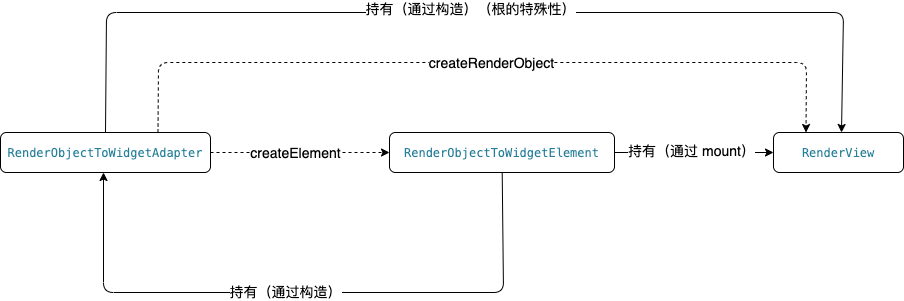

The diagram above was exported from draw.io. Its source (the exported page's mxGraphModel, read from the mxfile embedded in the PNG):
<mxGraphModel dx="1078" dy="498" grid="1" gridSize="10" guides="1" tooltips="1" connect="1" arrows="1" fold="1" page="1" pageScale="1" pageWidth="1200" pageHeight="1600" background="#ffffff" math="0" shadow="0">
  <root>
    <mxCell id="0" />
    <mxCell id="1" parent="0" />
    <mxCell id="6" style="edgeStyle=none;html=1;dashed=1;" edge="1" parent="1" source="2" target="3">
      <mxGeometry relative="1" as="geometry" />
    </mxCell>
    <mxCell id="7" value="createElement" style="edgeLabel;html=1;align=center;verticalAlign=middle;resizable=0;points=[];fontSize=14;" vertex="1" connectable="0" parent="6">
      <mxGeometry x="-0.0588" relative="1" as="geometry">
        <mxPoint as="offset" />
      </mxGeometry>
    </mxCell>
    <mxCell id="12" style="edgeStyle=none;html=1;entryX=0.5;entryY=0;entryDx=0;entryDy=0;exitX=0.5;exitY=0;exitDx=0;exitDy=0;" edge="1" parent="1" source="2">
      <mxGeometry relative="1" as="geometry">
        <mxPoint x="858" y="190" as="targetPoint" />
        <mxPoint x="124.71428571428578" y="190" as="sourcePoint" />
        <Array as="points">
          <mxPoint x="123" y="70" />
          <mxPoint x="453" y="70" />
          <mxPoint x="860" y="70" />
        </Array>
      </mxGeometry>
    </mxCell>
    <mxCell id="13" value="持有（通过构造）（根的特殊性）" style="edgeLabel;html=1;align=center;verticalAlign=middle;resizable=0;points=[];fontSize=14;" vertex="1" connectable="0" parent="12">
      <mxGeometry x="-0.0083" y="4" relative="1" as="geometry">
        <mxPoint as="offset" />
      </mxGeometry>
    </mxCell>
    <mxCell id="14" style="edgeStyle=none;html=1;dashed=1;exitX=0.75;exitY=0;exitDx=0;exitDy=0;entryX=0.25;entryY=0;entryDx=0;entryDy=0;" edge="1" parent="1" source="2" target="4">
      <mxGeometry relative="1" as="geometry">
        <mxPoint x="810" y="120" as="targetPoint" />
        <Array as="points">
          <mxPoint x="175" y="120" />
          <mxPoint x="823" y="120" />
        </Array>
      </mxGeometry>
    </mxCell>
    <mxCell id="16" value="createRenderObject" style="edgeLabel;html=1;align=center;verticalAlign=middle;resizable=0;points=[];fontSize=14;" vertex="1" connectable="0" parent="14">
      <mxGeometry x="0.0228" relative="1" as="geometry">
        <mxPoint as="offset" />
      </mxGeometry>
    </mxCell>
    <mxCell id="2" value="&lt;div style=&quot;background-color: rgb(255, 255, 255); font-family: Menlo, Monaco, &amp;quot;Courier New&amp;quot;, monospace; line-height: 18px;&quot;&gt;&lt;span style=&quot;color: #267f99;&quot;&gt;RenderObjectToWidgetAdapter&lt;/span&gt;&lt;/div&gt;" style="rounded=1;whiteSpace=wrap;html=1;" parent="1" vertex="1">
      <mxGeometry x="17" y="190" width="210" height="40" as="geometry" />
    </mxCell>
    <mxCell id="8" style="edgeStyle=none;html=1;" edge="1" parent="1" source="3">
      <mxGeometry relative="1" as="geometry">
        <mxPoint x="120" y="230" as="targetPoint" />
        <Array as="points">
          <mxPoint x="520" y="350" />
          <mxPoint x="120" y="350" />
        </Array>
      </mxGeometry>
    </mxCell>
    <mxCell id="9" value="持有（通过构造）" style="edgeLabel;html=1;align=center;verticalAlign=middle;resizable=0;points=[];fontSize=14;" vertex="1" connectable="0" parent="8">
      <mxGeometry x="0.0594" y="-1" relative="1" as="geometry">
        <mxPoint as="offset" />
      </mxGeometry>
    </mxCell>
    <mxCell id="10" style="edgeStyle=none;html=1;entryX=0;entryY=0.5;entryDx=0;entryDy=0;" edge="1" parent="1" source="3" target="4">
      <mxGeometry relative="1" as="geometry" />
    </mxCell>
    <mxCell id="11" value="持有（通过 mount）" style="edgeLabel;html=1;align=center;verticalAlign=middle;resizable=0;points=[];fontSize=14;" vertex="1" connectable="0" parent="10">
      <mxGeometry x="-0.195" y="2" relative="1" as="geometry">
        <mxPoint x="12" as="offset" />
      </mxGeometry>
    </mxCell>
    <mxCell id="3" value="&lt;div style=&quot;background-color: rgb(255, 255, 255); font-family: Menlo, Monaco, &amp;quot;Courier New&amp;quot;, monospace; line-height: 18px;&quot;&gt;&lt;span style=&quot;color: #267f99;&quot;&gt;RenderObjectToWidgetElement&lt;/span&gt;&lt;/div&gt;" style="rounded=1;whiteSpace=wrap;html=1;" parent="1" vertex="1">
      <mxGeometry x="406" y="190" width="225" height="40" as="geometry" />
    </mxCell>
    <mxCell id="4" value="&lt;div style=&quot;background-color: rgb(255, 255, 255); font-family: Menlo, Monaco, &amp;quot;Courier New&amp;quot;, monospace; line-height: 18px;&quot;&gt;&lt;span style=&quot;color: #267f99;&quot;&gt;RenderView&lt;/span&gt;&lt;/div&gt;" style="rounded=1;whiteSpace=wrap;html=1;" parent="1" vertex="1">
      <mxGeometry x="790" y="190" width="130" height="40" as="geometry" />
    </mxCell>
  </root>
</mxGraphModel>